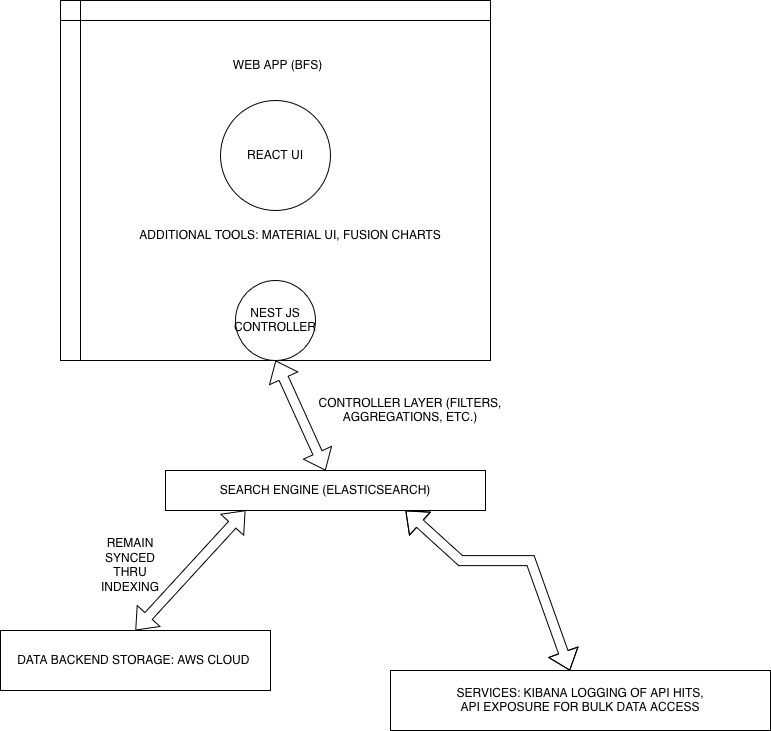

The diagram above was exported from draw.io. Its source (the exported page's mxGraphModel, read from the mxfile embedded in the PNG):
<mxGraphModel dx="1249" dy="774" grid="1" gridSize="10" guides="1" tooltips="1" connect="1" arrows="1" fold="1" page="1" pageScale="1" pageWidth="850" pageHeight="1100" math="0" shadow="0">
  <root>
    <mxCell id="0" />
    <mxCell id="1" parent="0" />
    <mxCell id="c795PwuHbbJJIpi6aDXu-1" value="" style="shape=internalStorage;whiteSpace=wrap;html=1;backgroundOutline=1;" vertex="1" parent="1">
      <mxGeometry x="290" width="430" height="360" as="geometry" />
    </mxCell>
    <mxCell id="c795PwuHbbJJIpi6aDXu-2" value="SEARCH ENGINE (ELASTICSEARCH)" style="rounded=0;whiteSpace=wrap;html=1;" vertex="1" parent="1">
      <mxGeometry x="395" y="470" width="320" height="40" as="geometry" />
    </mxCell>
    <mxCell id="c795PwuHbbJJIpi6aDXu-3" value="REACT UI" style="ellipse;whiteSpace=wrap;html=1;aspect=fixed;" vertex="1" parent="1">
      <mxGeometry x="450" y="100" width="110" height="110" as="geometry" />
    </mxCell>
    <mxCell id="c795PwuHbbJJIpi6aDXu-4" value="NEST JS CONTROLLER" style="ellipse;whiteSpace=wrap;html=1;aspect=fixed;" vertex="1" parent="1">
      <mxGeometry x="465" y="280" width="80" height="80" as="geometry" />
    </mxCell>
    <mxCell id="c795PwuHbbJJIpi6aDXu-5" value="ADDITIONAL TOOLS: MATERIAL UI, FUSION CHARTS" style="text;html=1;whiteSpace=wrap;strokeColor=none;fillColor=none;align=center;verticalAlign=middle;rounded=0;" vertex="1" parent="1">
      <mxGeometry x="325" y="220" width="390" height="30" as="geometry" />
    </mxCell>
    <mxCell id="c795PwuHbbJJIpi6aDXu-8" value="DATA BACKEND STORAGE: AWS CLOUD&amp;nbsp;" style="rounded=0;whiteSpace=wrap;html=1;" vertex="1" parent="1">
      <mxGeometry x="230" y="630" width="270" height="60" as="geometry" />
    </mxCell>
    <mxCell id="c795PwuHbbJJIpi6aDXu-9" value="" style="shape=flexArrow;endArrow=classic;startArrow=classic;html=1;rounded=0;entryX=0.5;entryY=1;entryDx=0;entryDy=0;exitX=0.5;exitY=0;exitDx=0;exitDy=0;" edge="1" parent="1" source="c795PwuHbbJJIpi6aDXu-2" target="c795PwuHbbJJIpi6aDXu-4">
      <mxGeometry width="100" height="100" relative="1" as="geometry">
        <mxPoint x="560" y="480" as="sourcePoint" />
        <mxPoint x="359.9999999999999" y="410" as="targetPoint" />
      </mxGeometry>
    </mxCell>
    <mxCell id="c795PwuHbbJJIpi6aDXu-10" value="REMAIN SYNCED THRU INDEXING" style="text;html=1;whiteSpace=wrap;strokeColor=none;fillColor=none;align=center;verticalAlign=middle;rounded=0;" vertex="1" parent="1">
      <mxGeometry x="330" y="550" width="60" height="30" as="geometry" />
    </mxCell>
    <mxCell id="c795PwuHbbJJIpi6aDXu-12" value="" style="shape=flexArrow;endArrow=classic;startArrow=classic;html=1;rounded=0;exitX=0.75;exitY=1;exitDx=0;exitDy=0;" edge="1" parent="1" source="c795PwuHbbJJIpi6aDXu-2" target="c795PwuHbbJJIpi6aDXu-15">
      <mxGeometry width="100" height="100" relative="1" as="geometry">
        <mxPoint x="380" y="450" as="sourcePoint" />
        <mxPoint x="574.3725" y="442.5775000000001" as="targetPoint" />
        <Array as="points">
          <mxPoint x="690" y="560" />
          <mxPoint x="760" y="560" />
        </Array>
      </mxGeometry>
    </mxCell>
    <mxCell id="c795PwuHbbJJIpi6aDXu-14" value="WEB APP (BFS)" style="text;html=1;whiteSpace=wrap;strokeColor=none;fillColor=none;align=center;verticalAlign=middle;rounded=0;" vertex="1" parent="1">
      <mxGeometry x="395" y="50" width="225" height="30" as="geometry" />
    </mxCell>
    <mxCell id="c795PwuHbbJJIpi6aDXu-15" value="&lt;div&gt;SERVICES: KIBANA LOGGING OF API HITS,&lt;/div&gt;API EXPOSURE FOR BULK DATA ACCESS" style="rounded=0;whiteSpace=wrap;html=1;" vertex="1" parent="1">
      <mxGeometry x="620" y="670" width="380" height="60" as="geometry" />
    </mxCell>
    <mxCell id="c795PwuHbbJJIpi6aDXu-16" value="" style="shape=flexArrow;endArrow=classic;startArrow=classic;html=1;rounded=0;entryX=0.25;entryY=1;entryDx=0;entryDy=0;exitX=0.5;exitY=0;exitDx=0;exitDy=0;" edge="1" parent="1" source="c795PwuHbbJJIpi6aDXu-8" target="c795PwuHbbJJIpi6aDXu-2">
      <mxGeometry width="100" height="100" relative="1" as="geometry">
        <mxPoint x="380" y="420" as="sourcePoint" />
        <mxPoint x="480" y="320" as="targetPoint" />
      </mxGeometry>
    </mxCell>
    <mxCell id="c795PwuHbbJJIpi6aDXu-17" value="CONTROLLER LAYER (FILTERS, AGGREGATIONS, ETC.)" style="text;html=1;whiteSpace=wrap;strokeColor=none;fillColor=none;align=center;verticalAlign=middle;rounded=0;" vertex="1" parent="1">
      <mxGeometry x="540" y="390" width="200" height="40" as="geometry" />
    </mxCell>
  </root>
</mxGraphModel>